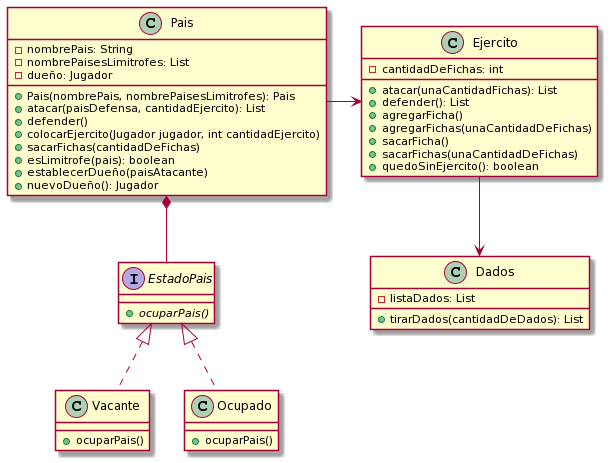

The diagram above was rendered by PlantUML. Its source (embedded in the PNG):
@startuml
Ejercito --> "Dados"
Pais ->  Ejercito
Pais *-- EstadoPais
EstadoPais <|.. Vacante
EstadoPais <|.. Ocupado


class Pais {
	- nombrePais: String
    - nombrePaisesLimitrofes: List
    - dueño: Jugador
	+ Pais(nombrePais, nombrePaisesLimitrofes): Pais
	+ atacar(paisDefensa, cantidadEjercito): List
	+ defender()
	+ colocarEjercito(Jugador jugador, int cantidadEjercito)
	+ sacarFichas(cantidadDeFichas)
	+ esLimitrofe(pais): boolean
	+ establecerDueño(paisAtacante)
	+ nuevoDueño(): Jugador
}

class Dados {
	- listaDados: List
	+ tirarDados(cantidadDeDados): List
}

class Ejercito {
	- cantidadDeFichas: int
	+ atacar(unaCantidadFichas): List
	+ defender(): List
	+ agregarFicha()
	+ agregarFichas(unaCantidadDeFichas)
	+ sacarFicha()
	+ sacarFichas(unaCantidadDeFichas)
	+ quedoSinEjercito(): boolean
}

interface EstadoPais {
	{abstract} + ocuparPais()
}

class Vacante {
	+ ocuparPais()
}

class Ocupado {
	+ ocuparPais()
}
@enduml